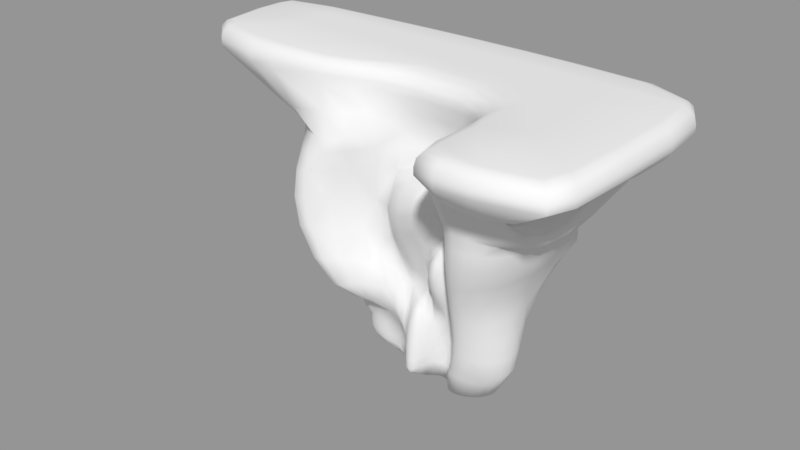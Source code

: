 # Source: FloatingLandmasses.blend  (saved by Blender 2.79.0; exported with 4.5.12 LTS)
import bpy
from mathutils import Matrix  # noqa: F401  (used for matrix-valued properties, if any)

bpy.ops.wm.read_factory_settings(use_empty=True)
scene = bpy.context.scene
scene.name = 'Round mountain corner land'

# ---- collections
col_collection_1_012 = bpy.data.collections.new('Collection 1.012'); scene.collection.children.link(col_collection_1_012)

# ---- meshes
me_cube_016 = bpy.data.meshes.new('Cube.016')
me_cube_016.from_pydata([(-1.039, 3.773, 7.288), (-2.069, 0.1808, 7.265), (-0.8515, 1.367, 0.6136), (1.554, 4.318, 7.729), (2.983, 4.233, 7.623), (5.579, 2.573, 7.325), (-4.857, 2.859, 6.814), (-4.38, 0.9282, 6.899), (1.979, 0.6403, 1.112), (4.634, -0.6618, 6.916), (0.3648, 0.5977, 0.6834), (0.8102, 0.9837, 0.9883), (1.087, 1.125, 0.9078), (1.243, 1.01, 0.9689), (2.366, 1.832, 1.134), (2.193, 2.051, 1.177), (1.917, 2.269, 1.203), (1.371, 0.7856, 0.9513), (-3.268, 0.3781, 7.073), (-0.9049, 1.158, 1.647), (1.637, 0.5847, 1.174), (-4.864, 1.78, 6.828), (5.069, 0.855, 7.097), (-1.014, 0.5863, 7.4), (-2.16, 3.828, 7.161), (0.2312, 4.152, 7.549), (0.5706, 2.659, 1.05), (0.5357, 2.992, 2.204), (0.3626, 3.418, 3.567), (0.1014, 4.088, 4.58), (0.109, 4.288, 5.796), (0.2746, 4.02, 6.907), (-0.3028, 2.382, 0.837), (-0.5532, 2.636, 1.623), (-0.8422, 2.732, 2.54), (-1.468, 3.039, 3.816), (-1.826, 3.435, 5.277), (-1.715, 3.618, 6.319), (-0.9169, 0.5218, 3.354), (0.06542, 0.7801, 0.9892), (0.03169, 0.7521, 1.565), (-0.8318, 0.7822, 3.775), (-0.8829, 0.7703, 5.106), (-0.8035, 0.594, 6.542), (2.677, 1.222, 1.04), (2.964, 1.173, 1.952), (3.021, 1.097, 3.185), (3.448, 0.9287, 4.444), (3.977, 1.093, 5.621), (4.033, 0.1733, 5.749), (-1.745, 1.4, 1.347), (-2.0, 1.364, 2.369), (-2.801, 1.333, 3.541), (-3.457, 1.585, 5.006), (-3.682, 1.719, 6.049), (2.789, -1.527, 7.045), (2.403, -0.7816, 6.251), (2.449, -0.5993, 5.411), (2.226, -0.2748, 4.23), (2.002, 0.1771, 2.978), (1.875, 0.4019, 1.937), (-3.203, 3.893, 7.024), (-2.563, 3.757, 6.187), (-2.584, 3.296, 5.141), (-2.086, 2.833, 3.684), (-1.381, 2.521, 2.404), (-1.831, 2.297, 1.241), (-1.976, 1.6, 1.979), (-1.41, 1.744, 0.6098), (-1.382, 0.4477, 2.341), (-2.037, -0.3126, 3.544), (-2.533, -0.4061, 5.109), (-2.57, -0.04823, 6.236), (2.189, -0.8313, 7.197), (1.928, -0.3164, 6.379), (2.002, -0.2863, 5.48), (1.886, -0.03612, 4.219), (1.767, 0.3564, 2.926), (1.656, 0.572, 1.879), (4.118, 4.155, 7.493), (3.535, 4.209, 6.511), (3.025, 3.624, 5.871), (2.546, 3.849, 4.372), (2.237, 3.528, 3.495), (2.134, 2.424, 2.211), (4.757, 3.964, 7.434), (2.223, 4.5, 7.155), (3.445, 3.441, 5.816), (2.966, 3.747, 4.357), (2.612, 3.39, 3.464), (2.464, 2.224, 2.147), (5.268, 3.555, 7.4), (3.739, 4.388, 7.331), (3.78, 2.967, 5.791), (3.263, 3.326, 4.33), (2.841, 2.724, 3.333), (2.701, 1.977, 2.079), (2.134, 0.1849, 7.334), (1.813, 0.3766, 6.519), (1.767, 0.1951, 5.591), (1.69, 0.3756, 4.249), (1.634, 0.6747, 2.893), (1.527, 0.8548, 1.826), (1.87, 0.6934, 7.406), (1.589, 0.7406, 6.613), (1.572, 0.4915, 5.683), (1.554, 0.5666, 4.291), (1.447, 0.7846, 2.888), (1.283, 1.053, 1.812), (1.346, 0.9812, 7.464), (1.254, 0.9648, 6.705), (0.9954, 0.4077, 4.849), (1.264, 0.6565, 3.0), (1.016, 0.946, 2.433), (0.9551, 1.005, 1.768), (0.2877, 1.041, 7.471), (0.393, 1.068, 6.68), (1.303, 0.2515, 5.685), (-0.1784, 0.8442, 3.807), (0.5981, 0.6246, 0.9298), (0.1926, 0.5804, 1.465), (2.363, 0.8878, 1.019), (2.74, 0.7385, 1.897), (2.83, 0.602, 3.116), (3.204, 0.2917, 4.386), (3.661, 0.06865, 5.434), (3.949, 3.949, 6.438), (3.983, -1.423, 6.949), (4.219, 4.244, 7.28), (3.105, -0.4569, 5.409), (2.742, -0.1397, 4.3), (2.429, 0.2712, 3.045), (2.3, 0.454, 1.924), (-0.651, 1.182, 1.35), (-2.022, 2.065, 1.227), (-1.76, 0.6886, 2.345), (-2.517, 0.2904, 3.493), (-3.119, 0.4339, 4.996), (-3.305, 0.796, 6.094), (-1.03, 2.405, 1.304), (-2.023, 2.039, 2.393), (-2.823, 2.161, 3.601), (-3.482, 2.424, 5.048), (-3.685, 2.59, 6.054), (2.61, 1.571, 1.103), (2.909, 1.619, 2.026), (2.994, 1.693, 3.219), (3.451, 1.762, 4.451), (4.014, 2.196, 5.789), (4.464, 1.451, 6.72), (1.463, 2.442, 1.179), (1.642, 2.62, 2.24), (1.682, 3.677, 3.511), (1.891, 3.971, 4.379), (2.299, 3.789, 5.977), (4.233, 3.526, 6.422), (1.001, 2.579, 1.124), (1.076, 2.837, 2.27), (1.017, 3.727, 3.607), (1.013, 4.02, 4.524), (1.249, 4.215, 6.045), (1.396, 4.465, 7.261), (-4.331, 3.647, 6.869), (-3.311, 3.34, 6.084), (-3.178, 2.972, 5.064), (-2.566, 2.586, 3.622), (-1.793, 2.35, 2.406), (-0.4984, 1.217, 0.905), (-0.7349, 2.218, 0.6248), (-0.9987, 0.4982, 2.377), (-1.434, -0.0052, 3.58), (-1.75, 0.008472, 5.161), (-1.748, -0.1725, 6.398), (0.1373, 2.573, 0.9666), (0.005243, 2.902, 1.93), (-0.2483, 3.155, 3.06), (-0.7318, 3.621, 4.175), (-0.9376, 3.761, 5.448), (-0.7854, 3.463, 6.452), (0.4043, 0.4544, 0.8753), (0.4233, 0.5549, 2.187), (0.4282, 0.4635, 1.46), (0.6493, 0.7828, 2.456), (0.3788, 0.8751, 2.79), (0.1766, 0.7426, 2.286), (0.1954, 0.5902, 0.8774), (0.6832, 0.687, 1.611), (1.138, 0.3226, 3.909), (1.067, 0.6232, 3.072), (1.177, 0.4781, 4.454), (0.837, 0.8425, 2.862), (1.397, 0.4099, 4.142), (0.8653, 0.6211, 3.741), (0.8683, 0.05828, 5.502), (0.2198, 0.2025, 5.232), (0.2027, 0.599, 4.25), (0.2889, 0.9266, 3.43), (0.3427, 0.4344, 6.043), (-0.3185, 0.5191, 5.093), (1.11, 0.2869, 6.155), (0.6087, 0.7186, 3.993), (-1.466, 2.099, 0.7277), (-1.114, 2.13, 0.6522), (-1.833, 1.695, 0.7179), (-1.844, 1.648, 1.073), (-1.385, 2.282, 1.081), (-1.234, 1.267, 0.7928), (-1.281, 1.236, 1.167), (-1.601, 1.417, 0.7783), (-1.614, 1.358, 1.146), (-1.878, 1.994, 0.6732), (-1.894, 1.995, 1.016), (-1.703, 2.204, 1.034), (-0.8406, 1.23, 0.8089), (-0.925, 1.224, 1.159), (-0.5614, 1.272, 0.6366), (-1.532, 2.382, 1.271), (-1.245, 1.161, 1.688), (-1.226, 1.511, 0.6409), (-0.03546, 0.8907, 1.132), (-0.1376, 0.8741, 1.66), (-0.3354, 0.7405, 2.397), (-0.5903, 0.6902, 3.128), (0.02441, 1.004, 0.5659), (-0.3695, 0.9084, 3.289), (-0.6631, 0.6458, 2.407), (-0.05475, 0.8433, 2.408), (-0.3871, 1.042, 1.623), (-0.209, 1.079, 1.086), (-2.188, 2.151, 1.569), (-1.622, 2.512, 1.562), (-2.145, 1.704, 1.598), (-1.975, 2.396, 1.575), (-1.915, 1.354, 1.632), (-1.771, 2.382, 1.972), (-1.365, 2.528, 1.915), (-2.006, 2.123, 1.974), (-1.609, 1.215, 1.666), (-1.967, 1.694, 1.28), (-1.738, 1.195, 1.98), (-1.254, 2.505, 1.575), (4.68, 1.569, 6.334), (3.867, 4.362, 6.856), (4.243, 4.117, 6.799), (4.563, 3.758, 6.769), (4.418, 0.1152, 5.991), (3.815, -0.4574, 6.045), (4.822, 3.071, 6.71), (3.073, 4.525, 6.992), (2.785, 4.412, 6.664), (4.244, -0.1521, 6.37), (2.838, 4.471, 7.455), (4.433, 2.832, 6.414), (3.612, -0.7523, 6.463), (5.101, 3.264, 7.133), (3.465, -0.376, 5.763), (4.742, 4.015, 7.24), (3.114, -0.6727, 6.147), (4.373, 1.475, 6.077), (-0.2628, 2.339, 0.5288), (-2.67, 3.891, 7.097), (-1.469, 4.275, 7.914), (0.3538, 2.649, 1.014), (0.1289, 0.7258, 0.9171), (0.01509, 1.041, 0.5288), (-2.305, 0.3771, 7.914), (1.226, 2.515, 1.156), (-0.6593, 4.295, 7.914), (0.5628, 2.525, 0.5288), (2.707, 1.401, 1.079), (-4.722, 3.329, 6.821), (-1.431, 1.173, 1.688), (-1.28, 1.738, 0.5288), (-6.757, 3.288, 7.914), (-4.539, 4.14, 7.914), (-1.087, 1.536, 0.5288), (-4.593, 0.3283, 7.914), (1.487, 0.6597, 1.127), (2.161, 0.7495, 1.055), (4.288, -2.535, 7.914), (1.842, 0.768, 0.5288), (2.17, 0.9707, 0.5288), (5.992, -1.577, 7.914), (1.553, 0.86, 7.914), (0.6871, 0.7898, 0.9652), (0.737, 1.027, 0.5288), (1.642, 0.867, 7.438), (2.195, 0.4929, 7.914), (0.9961, 1.132, 0.5288), (2.037, 0.4685, 7.372), (2.549, -0.1368, 7.914), (1.186, 1.024, 0.5288), (2.17, -0.238, 7.279), (6.006, 3.093, 7.914), (2.479, 1.715, 1.119), (2.203, 1.803, 0.5288), (5.028, 3.789, 7.415), (5.675, 3.703, 7.914), (2.004, 2.002, 0.5288), (4.453, 4.084, 7.459), (4.597, 4.167, 7.914), (1.727, 2.187, 0.5288), (3.657, 4.202, 7.545), (2.596, -1.566, 7.914), (1.332, 0.8434, 0.5288), (0.2432, 0.9602, 7.914), (0.3854, 0.8538, 0.5288), (1.356, 2.347, 0.5288), (2.694, 4.268, 7.914), (2.352, 1.561, 0.5288), (6.101, 1.885, 7.914), (-0.7828, 1.39, 0.5288), (-6.067, 0.6986, 7.914), (-1.066, 1.424, 0.64), (-5.29, 4.101, 7.914), (-3.772, 3.819, 6.945), (3.428, -2.585, 7.914), (1.534, 0.7301, 0.5288), (3.391, -1.506, 6.988), (-6.602, 1.153, 7.914), (-0.6581, 1.326, 0.6475), (2.366, 1.267, 0.5288), (6.074, 0.1461, 7.914), (2.56, 1.046, 1.012), (-0.4154, 1.282, 0.5288), (-1.505, 0.6259, 7.914), (-0.3417, 1.176, 0.9907), (0.1605, 2.473, 0.5288), (-3.025, 4.216, 7.914), (-0.07692, 2.473, 0.8907), (0.9901, 4.304, 7.914), (0.956, 2.468, 0.5288), (0.7843, 2.629, 1.087), (-0.5316, 2.298, 0.7968), (-0.8181, 2.509, 1.482), (-1.125, 2.612, 2.436), (-1.794, 2.934, 3.744), (-2.221, 3.382, 5.208), (-2.145, 3.754, 6.253), (-0.4211, 3.915, 7.39), (-0.2739, 3.624, 6.6), (-0.4366, 4.038, 5.585), (-0.3261, 3.975, 4.417), (0.0528, 3.365, 3.376), (0.2713, 2.988, 2.091), (-0.4022, 0.8961, 7.444), (-0.2445, 0.9595, 6.61), (-0.534, 0.7234, 5.09), (-0.2816, 0.9719, 3.508), (0.06586, 0.8595, 2.389), (0.1063, 0.6848, 1.512), (-2.646, 0.2177, 7.174), (-2.166, -0.2777, 6.319), (-2.172, -0.4038, 5.164), (-1.751, -0.2909, 3.579), (-1.176, 0.4492, 2.353), (-1.065, 1.162, 1.673), (2.244, 4.289, 7.691), (1.876, 4.438, 7.216), (1.797, 3.954, 6.029), (1.47, 4.165, 4.4), (1.353, 3.811, 3.545), (1.356, 2.723, 2.25), (5.455, 1.752, 7.228), (3.766, 4.097, 6.465), (4.041, 1.706, 5.749), (3.481, 1.297, 4.456), (3.035, 1.379, 3.209), (2.97, 1.402, 1.996), (-1.955, 2.212, 1.229), (-2.029, 1.884, 1.242), (-1.935, 2.226, 2.403), (-2.732, 2.406, 3.614), (-3.378, 2.724, 5.054), (-3.573, 2.975, 6.058), (-4.729, 1.301, 6.848), (-3.568, 1.25, 6.055), (-3.331, 1.04, 4.984), (-2.692, 0.7975, 3.506), (-1.898, 0.9668, 2.357), (-1.338, 1.62, 0.6329), (2.351, -1.34, 7.112), (2.068, -0.6674, 6.301), (2.183, -0.5049, 5.434), (2.026, -0.2047, 4.216), (1.855, 0.2313, 2.948), (1.736, 0.4604, 1.913), (4.416, -1.171, 6.914), (3.974, 4.331, 7.304), (3.418, -0.2383, 5.42), (3.0, 0.04623, 4.345), (2.654, 0.4102, 3.079), (2.538, 0.5671, 1.902), (0.9105, 1.042, 7.477), (0.9466, 1.033, 6.721), (-0.3271, 0.7271, 4.362), (0.7408, 0.7616, 3.75), (0.7389, 0.9138, 2.67), (0.807, 0.8753, 1.707), (0.9583, 1.1, 0.9513), (1.117, 1.068, 1.801), (1.345, 0.7286, 2.922), (1.489, 0.5259, 4.265), (1.456, 0.4764, 5.702), (1.429, 0.8669, 6.659), (1.184, 1.086, 0.9688), (1.428, 0.9766, 1.815), (1.55, 0.7811, 2.884), (1.613, 0.5204, 4.269), (1.67, 0.3622, 5.64), (1.721, 0.5794, 6.567), (1.294, 0.9096, 0.9145), (1.598, 0.7118, 1.846), (1.705, 0.5162, 2.909), (1.783, 0.1757, 4.232), (1.874, -0.02043, 5.536), (1.878, 0.09157, 6.46), (5.469, 3.179, 7.376), (4.519, 4.164, 7.255), (3.919, 2.603, 5.787), (3.373, 2.603, 4.388), (2.921, 2.129, 3.23), (2.809, 1.815, 2.052), (2.265, 1.939, 1.151), (2.586, 2.112, 2.11), (2.742, 3.193, 3.426), (3.125, 3.6, 4.344), (3.615, 3.256, 5.801), (4.995, 2.473, 6.97), (2.094, 2.165, 1.2), (2.319, 2.325, 2.184), (2.445, 3.464, 3.482), (2.776, 3.815, 4.367), (3.254, 3.554, 5.839), (4.369, 0.5218, 6.437), (1.699, 2.361, 1.194), (1.909, 2.522, 2.229), (1.984, 3.596, 3.504), (2.257, 3.889, 4.375), (2.719, 3.69, 5.917), (4.346, 3.223, 6.42), (-3.867, 0.6285, 6.978), (-2.953, 0.3613, 6.157), (-2.845, -0.09484, 5.039), (-2.293, -0.1067, 3.505), (-1.587, 0.5192, 2.339), (-0.7668, 1.161, 1.557), (-1.389, 2.428, 1.353), (-1.681, 2.345, 1.257), (-1.606, 2.44, 2.406), (-2.345, 2.722, 3.641), (-2.906, 3.165, 5.089), (-2.956, 3.622, 6.129), (1.811, 0.5721, 1.164), (2.066, 0.399, 1.943), (2.197, 0.1913, 3.012), (2.471, -0.2515, 4.258), (2.767, -0.5798, 5.405), (2.797, -0.7522, 6.207), (-4.878, 2.319, 6.822), (-3.702, 2.174, 6.056), (-3.505, 2.052, 5.036), (-2.845, 1.815, 3.579), (-2.048, 1.761, 2.381), (4.787, 0.03534, 6.976), (4.099, 3.761, 6.425), (3.844, 0.5003, 5.489), (3.354, 0.5885, 4.42), (2.952, 0.8347, 3.152), (2.888, 0.9474, 1.914), (-1.544, 0.297, 7.34), (-1.3, 0.1554, 6.472), (-1.308, 0.5148, 5.131), (-1.139, 0.3354, 3.514), (-0.8333, 0.5716, 2.399), (-0.5275, 1.124, 1.518), (-1.625, 3.762, 7.222), (-1.264, 3.479, 6.386), (-1.399, 3.534, 5.355), (-1.113, 3.238, 3.944), (-0.5452, 2.905, 2.74), (-0.2679, 2.772, 1.761), (0.8985, 4.295, 7.696), (0.8401, 4.391, 7.19), (0.678, 4.388, 5.982), (0.5486, 3.967, 4.65), (0.6831, 3.478, 3.64), (0.8026, 2.935, 2.265), (0.5651, 2.882, 1.496), (0.4731, 3.149, 2.968), (0.2301, 3.748, 4.079), (0.03998, 4.31, 5.132), (0.2177, 4.147, 6.434), (0.2717, 4.087, 7.221), (-0.4755, 2.573, 1.216), (-0.6706, 2.688, 2.09), (-1.098, 2.829, 3.08), (-1.771, 3.272, 4.598), (-1.764, 3.544, 5.852), (-1.672, 3.6, 6.737), (-0.00298, 0.7507, 1.965), (-0.6123, 0.8396, 3.618), (-0.9571, 0.6913, 3.705), (-0.8939, 0.8272, 4.267), (-0.8394, 0.7143, 5.97), (-0.7759, 0.5543, 6.956), (2.903, 1.189, 1.413), (3.0, 1.144, 2.574), (3.135, 1.027, 3.804), (3.786, 0.9136, 5.065), (4.135, 1.327, 5.998), (4.481, 1.272, 6.804), (-1.111, 2.452, 1.523), (-1.895, 1.512, 2.092), (-2.299, 1.267, 2.841), (-3.267, 1.47, 4.314), (-3.54, 1.67, 5.592), (-3.839, 1.741, 6.447), (2.351, -0.9206, 6.638), (2.455, -0.652, 5.851), (2.376, -0.511, 4.885), (2.077, -0.00676, 3.556), (1.952, 0.3042, 2.452), (1.792, 0.47, 1.496), (-2.544, 3.839, 6.607), (-2.569, 3.512, 5.721), (-2.468, 3.08, 4.459), (-1.653, 2.624, 2.953), (-1.282, 2.497, 2.053), (-0.4761, 1.24, 0.6584), (-0.5605, 1.206, 1.107), (-1.27, 0.9462, 1.999), (-1.624, -0.06247, 2.821), (-2.41, -0.396, 4.358), (-2.54, -0.3034, 5.75), (-2.583, 0.2754, 6.653), (1.871, -0.3609, 6.774), (1.99, -0.2887, 5.955), (1.967, -0.2289, 4.915), (1.804, 0.1923, 3.515), (1.731, 0.4763, 2.398), (1.567, 0.6377, 1.437), (3.644, 4.28, 7.393), (3.268, 4.011, 6.386), (2.789, 3.36, 5.104), (2.345, 3.663, 3.91), (2.18, 2.789, 2.864), (2.082, 2.356, 1.663), (4.233, 4.188, 7.336), (3.683, 3.77, 6.316), (3.213, 3.247, 5.065), (2.75, 3.553, 3.897), (2.525, 2.557, 2.779), (2.407, 2.14, 1.617), (4.78, 3.928, 7.3), (3.98, 3.334, 6.298), (3.563, 2.715, 5.066), (2.986, 3.217, 3.866), (2.766, 2.145, 2.667), (2.636, 1.905, 1.551), (1.859, 0.4483, 6.895), (1.789, 0.2485, 6.091), (1.737, 0.2403, 4.988), (1.649, 0.5457, 3.507), (1.607, 0.7739, 2.351), (1.429, 0.9076, 1.38), (1.652, 0.8321, 6.961), (1.568, 0.5692, 6.196), (1.576, 0.5467, 5.054), (1.509, 0.6309, 3.525), (1.371, 0.9508, 2.333), (1.195, 1.098, 1.37), (1.253, 1.065, 7.024), (1.238, 0.7043, 6.398), (1.139, 0.5668, 4.641), (1.145, 0.8773, 2.591), (0.9989, 0.9825, 2.182), (0.8931, 1.002, 1.33), (0.3561, 1.145, 7.028), (0.3996, 0.8495, 6.334), (0.05218, 0.9177, 3.48), (0.3386, 1.013, 3.08), (0.1872, 0.6244, 1.865), (0.1947, 0.5793, 1.123), (2.654, 0.7816, 1.374), (2.801, 0.6798, 2.509), (2.929, 0.4807, 3.736), (3.5, 0.1244, 4.98), (3.8, 0.0948, 5.705), (4.028, -0.2388, 6.538), (3.456, -0.8774, 6.606), (3.236, -0.4485, 5.709), (2.974, -0.3658, 4.92), (2.523, 0.1099, 3.643), (2.381, 0.3754, 2.481), (2.205, 0.5106, 1.449), (-0.982, 2.361, 1.041), (-1.657, 1.04, 2.087), (-2.047, 0.3646, 2.799), (-2.948, 0.3516, 4.276), (-3.186, 0.5708, 5.615), (-3.431, 0.997, 6.506), (-0.68, 2.204, 0.5288), (-1.923, 2.073, 2.094), (-2.319, 2.056, 2.89), (-3.292, 2.301, 4.373), (-3.558, 2.523, 5.613), (-3.83, 2.635, 6.439), (2.849, 1.592, 1.497), (2.954, 1.647, 2.627), (3.126, 1.85, 3.821), (3.803, 1.801, 5.107), (4.189, 2.621, 6.292), (5.416, 3.195, 7.178), (1.601, 2.561, 1.652), (1.667, 3.035, 2.938), (1.739, 3.789, 3.901), (2.093, 3.432, 5.184), (2.524, 4.204, 6.527), (2.675, 4.326, 7.519), (1.069, 2.756, 1.598), (1.061, 3.331, 3.075), (0.9862, 3.853, 4.028), (1.1, 3.919, 5.251), (1.375, 4.427, 6.76), (1.41, 4.428, 7.566), (-3.376, 3.429, 6.49), (-3.229, 3.152, 5.633), (-3.008, 2.788, 4.389), (-2.084, 2.422, 2.912), (-1.69, 2.345, 2.096), (-1.461, 1.866, 0.5859), (-0.9075, 0.9589, 1.971), (-1.175, 0.07674, 2.901), (-1.663, 0.04214, 4.353), (-1.758, -0.07386, 5.883), (-1.715, -0.1091, 6.813), (0.06148, 2.804, 1.352), (-0.09224, 3.008, 2.555), (-0.4619, 3.355, 3.561), (-0.9323, 3.805, 4.828), (-0.8534, 3.607, 6.0), (-0.752, 3.373, 6.846), (0.2885, 0.4844, 0.8649), (0.5163, 0.5009, 0.8998), (0.3845, 0.4967, 0.7268), (0.2912, 0.604, 2.189), (0.2976, 0.4897, 1.442), (0.5502, 0.6097, 2.277), (0.5636, 0.5224, 1.517), (0.4076, 0.6696, 2.51), (0.429, 0.4974, 1.834), (0.4202, 0.4502, 1.122), (0.6513, 0.6582, 1.222), (0.5078, 0.5999, 0.7467), (0.2378, 0.6004, 0.7302), (0.5541, 0.8406, 2.743), (0.6854, 0.7241, 2.042), (0.2205, 0.8534, 2.628), (0.9938, 0.4304, 3.837), (0.9457, 0.7014, 3.005), (1.18, 0.6081, 3.069), (1.279, 0.3113, 3.997), (1.16, 0.351, 4.229), (1.108, 0.4083, 3.516), (1.031, 0.8436, 2.678), (0.9044, 0.9164, 2.525), (1.355, 0.4464, 3.554), (0.9799, 0.5228, 4.129), (1.351, 0.4521, 4.523), (0.8215, 0.7391, 3.312), (-0.08363, 0.3175, 5.122), (-0.02762, 0.6721, 4.088), (0.5679, 0.1363, 5.352), (0.4392, 0.6221, 4.237), (1.107, 0.04728, 5.622), (0.9462, 0.07273, 5.862), (0.8645, 0.196, 5.122), (0.2839, 0.2098, 5.685), (0.1891, 0.3711, 4.714), (0.2402, 0.7458, 3.826), (1.255, 0.2318, 6.029), (1.226, 0.3021, 5.25), (0.7453, 0.5677, 4.443), (0.4888, 0.8629, 3.616), (-0.1096, 0.4703, 5.74), (0.8215, 0.3748, 6.136), (-1.026, 1.239, 0.7971), (-1.733, 1.543, 0.7562), (-1.765, 1.73, 0.623), (-1.302, 2.052, 0.5288), (-1.535, 1.459, 0.6679), (-1.16, 1.297, 0.6761), (-1.435, 1.323, 0.789), (-1.04, 2.118, 0.5288), (-1.662, 1.981, 0.6111), (-1.886, 1.853, 0.6835), (-0.7003, 1.257, 0.7104), (-0.6683, 1.227, 0.8407), (-0.9298, 2.161, 0.6162), (-1.211, 2.329, 1.149), (-1.094, 1.224, 1.165), (-1.682, 2.074, 0.6951), (-1.824, 2.128, 1.019), (-1.74, 1.483, 1.118), (-1.463, 1.275, 1.162), (-1.287, 2.112, 0.6445), (-1.549, 2.247, 1.056), (-1.903, 1.827, 1.032), (-0.777, 1.216, 1.203), (-1.866, 1.666, 0.8648), (-1.849, 1.654, 1.244), (-1.409, 2.329, 1.239), (-1.397, 2.244, 0.8908), (-1.278, 1.244, 0.9602), (-1.263, 1.216, 1.41), (-1.632, 1.38, 0.9384), (-1.625, 1.361, 1.312), (-1.912, 1.988, 0.8092), (-1.903, 2.019, 1.19), (-1.712, 2.245, 1.205), (-1.726, 2.174, 0.8329), (-0.8931, 1.223, 0.9692), (-0.9308, 1.209, 1.384), (0.01611, 0.8309, 1.069), (-0.03132, 0.8667, 0.9613), (-0.1052, 0.97, 1.148), (-0.4648, 0.7743, 3.159), (-0.1877, 0.7762, 2.395), (-0.04499, 0.807, 1.617), (-0.7423, 0.6186, 3.194), (-0.4949, 0.7068, 2.405), (-0.2503, 0.9525, 1.67), (-0.06913, 0.9145, 1.361), (-0.23, 0.8044, 2.012), (-0.4551, 0.6974, 2.781), (-0.7222, 0.7186, 3.454), (0.05319, 0.7833, 1.232), (0.045, 0.8102, 0.8523), (-0.792, 0.4485, 2.871), (-0.153, 1.023, 0.9191), (-0.1636, 0.9294, 2.861), (-0.5286, 0.9111, 1.983), (-0.27, 1.082, 1.325), (-1.772, 1.278, 1.642), (-2.039, 1.483, 1.622), (-2.205, 1.949, 1.576), (-2.107, 2.303, 1.572), (-1.808, 2.458, 1.574), (-1.433, 2.536, 1.556), (-2.105, 1.655, 1.868), (-1.516, 2.552, 1.811), (-1.869, 1.263, 1.878), (-2.138, 2.158, 1.857), (-1.909, 2.414, 1.857), (-2.098, 1.725, 1.344), (-1.642, 2.443, 1.328), (-1.874, 1.417, 1.403), (-2.151, 2.115, 1.297), (-1.954, 2.35, 1.309), (-2.034, 1.9, 1.971), (-1.866, 1.329, 1.986), (-1.647, 1.304, 1.436), (-1.864, 1.523, 1.321), (-1.588, 2.456, 1.953), (-1.912, 2.279, 1.977), (-1.216, 2.557, 1.806), (-1.637, 1.167, 1.896), (2.575, 4.558, 7.08), (4.769, 2.436, 6.606), (4.176, -0.2589, 6.015), (4.715, 3.486, 6.746), (4.401, 3.949, 6.783), (4.072, 4.258, 6.822), (3.557, 4.445, 6.911), (3.429, -0.5665, 6.087), (4.574, 0.7095, 6.066), (4.589, 1.55, 6.107), (4.64, 1.534, 6.593), (3.859, 4.39, 7.181), (3.758, 4.3, 6.563), (4.306, 4.221, 7.125), (4.161, 4.043, 6.494), (4.761, 3.956, 7.082), (4.434, 3.626, 6.478), (4.269, 0.2111, 5.775), (4.427, -0.03294, 6.241), (3.798, -0.6231, 6.326), (3.692, -0.344, 5.799), (4.631, 2.931, 6.461), (5.077, 3.234, 6.99), (2.997, 4.493, 6.712), (3.016, 4.512, 7.306), (3.367, 4.401, 7.379), (2.351, 4.499, 7.426), (2.397, 4.488, 6.835), (3.22, 4.308, 6.578), (4.221, 0.688, 5.832), (3.788, -0.1535, 5.752), (4.007, -0.5736, 6.416), (4.456, 2.275, 6.325), (3.243, -0.7546, 6.411), (4.932, 3.741, 7.208), (3.196, -0.5354, 5.867), (-0.4753, 2.267, 0.5288), (-3.78, 4.179, 7.914), (0.3643, 2.514, 0.5288), (-0.604, 1.337, 0.5288), (-3.834, 0.315, 7.914), (0.1976, 0.8941, 0.5288), (-0.6606, 0.8774, 7.914), (1.156, 2.413, 0.5288), (2.384, 1.419, 0.5288), (-6.561, 3.852, 7.914), (-2.482, 2.326, 8.465), (-1.198, 1.633, 0.5288), (2.783, -2.354, 7.914), (1.419, 0.7714, 0.5288), (5.748, -2.224, 7.914), (2.013, 0.8508, 0.5288), (1.26, 0.9329, 0.5288), (0.5712, 0.8956, 0.5288), (1.1, 1.097, 0.5288), (0.8749, 1.111, 0.5288), (2.605, -0.6746, 7.914), (1.55, 2.271, 0.5288), (2.286, 1.69, 0.5288), (1.879, 2.096, 0.5288), (2.109, 1.905, 0.5288), (-0.9474, 1.454, 0.5288), (1.678, 0.7275, 0.5288), (-1.331, 1.839, 0.5288), (-6.773, 2.547, 7.914), (2.293, 1.114, 0.5288), (-0.1959, 1.199, 0.5288), (-0.04911, 2.411, 0.5288), (0.759, 2.507, 0.5288), (-0.7415, 2.457, 1.144), (-0.9872, 2.546, 1.899), (-1.389, 2.718, 3.001), (-2.138, 3.181, 4.526), (-2.177, 3.563, 5.786), (-2.11, 3.801, 6.672), (-0.2647, 3.577, 6.955), (-0.3428, 3.8, 6.149), (-0.4621, 4.156, 4.982), (-0.1229, 3.657, 3.883), (0.1884, 3.132, 2.809), (0.3166, 2.877, 1.428), (-0.2576, 0.998, 6.997), (-0.2847, 0.8051, 6.052), (-0.5712, 0.9069, 4.086), (0.04304, 1.056, 2.969), (0.09087, 0.719, 1.927), (0.1155, 0.7003, 1.167), (-2.152, -0.04217, 6.733), (-2.164, -0.3824, 5.827), (-2.073, -0.3655, 4.393), (-1.39, -0.05953, 2.856), (-1.078, 0.9511, 1.988), (2.004, 4.413, 7.541), (2.002, 4.352, 6.746), (1.619, 3.632, 5.215), (1.373, 3.953, 3.927), (1.363, 3.145, 2.98), (1.331, 2.658, 1.63), (5.238, 2.317, 7.019), (4.213, 2.08, 6.215), (3.833, 1.371, 5.103), (3.158, 1.348, 3.82), (3.007, 1.397, 2.606), (2.912, 1.398, 1.462), (-1.831, 2.237, 2.099), (-2.233, 2.272, 2.903), (-3.193, 2.574, 4.382), (-3.45, 2.857, 5.617), (-3.711, 3.054, 6.446), (-3.732, 1.326, 6.46), (-3.416, 1.146, 5.586), (-3.145, 0.926, 4.28), (-2.2, 0.7719, 2.814), (-1.787, 1.21, 2.094), (1.981, -0.8035, 6.691), (2.162, -0.5483, 5.889), (2.137, -0.4271, 4.891), (1.911, 0.05168, 3.528), (1.812, 0.3592, 2.426), (1.652, 0.5309, 1.475), (3.844, -0.6884, 6.564), (3.556, -0.227, 5.703), (3.267, -0.1573, 4.951), (2.751, 0.2696, 3.692), (2.616, 0.4991, 2.489), (2.441, 0.6176, 1.401), (0.9089, 1.12, 7.039), (0.9503, 0.7922, 6.406), (0.8859, 0.6164, 4.206), (0.6277, 0.981, 3.168), (0.8281, 0.9128, 2.22), (0.7583, 0.8429, 1.283), (1.043, 1.1, 1.36), (1.195, 0.9732, 2.342), (1.44, 0.5414, 3.542), (1.459, 0.5883, 5.034), (1.405, 0.5885, 6.243), (1.471, 0.9719, 6.994), (1.331, 1.025, 1.373), (1.511, 0.8929, 2.337), (1.575, 0.6529, 3.51), (1.649, 0.4228, 5.024), (1.688, 0.4308, 6.145), (1.785, 0.6544, 6.927), (1.504, 0.77, 1.399), (1.675, 0.6248, 2.372), (1.727, 0.3715, 3.51), (1.842, 0.01603, 4.949), (1.884, 0.0187, 6.028), (1.88, 0.1412, 6.852), (5.103, 3.684, 7.261), (4.1, 3.016, 6.297), (3.709, 2.259, 5.101), (3.061, 2.683, 3.843), (2.866, 1.887, 2.645), (2.746, 1.764, 1.524), (2.523, 2.027, 1.581), (2.654, 2.372, 2.71), (2.887, 3.433, 3.882), (3.39, 3.069, 5.053), (3.838, 3.583, 6.303), (4.494, 4.062, 7.317), (2.268, 2.249, 1.648), (2.37, 2.68, 2.829), (2.571, 3.617, 3.908), (3.018, 3.322, 5.083), (3.499, 3.909, 6.343), (3.957, 4.272, 7.361), (1.858, 2.461, 1.663), (1.948, 2.912, 2.904), (2.069, 3.713, 3.906), (2.493, 3.378, 5.135), (2.955, 4.101, 6.447), (3.322, 4.357, 7.437), (-3.013, 0.6749, 6.575), (-2.883, 0.05146, 5.672), (-2.696, -0.1301, 4.302), (-1.851, 0.07616, 2.8), (-1.475, 1.016, 2.0), (-1.505, 2.423, 2.082), (-1.886, 2.531, 2.926), (-2.759, 2.953, 4.409), (-2.925, 3.38, 5.667), (-2.968, 3.715, 6.546), (1.979, 0.4612, 1.491), (2.144, 0.3101, 2.473), (2.286, 0.01371, 3.596), (2.662, -0.4881, 4.896), (2.86, -0.6198, 5.826), (2.895, -0.873, 6.579), (-3.843, 2.194, 6.446), (-3.579, 2.132, 5.609), (-3.315, 1.942, 4.353), (-2.341, 1.734, 2.87), (-1.95, 1.837, 2.089), (4.136, 0.4189, 6.603), (3.987, 0.5888, 5.78), (3.672, 0.4808, 5.016), (3.058, 0.7357, 3.774), (2.931, 0.9004, 2.538), (2.818, 0.9798, 1.376), (-1.257, 0.08829, 6.89), (-1.318, 0.3747, 5.928), (-1.215, 0.6045, 4.198), (-0.977, 0.2711, 2.919), (-0.706, 1.005, 1.888), (-0.4089, 1.164, 1.227), (-1.23, 3.409, 6.793), (-1.324, 3.534, 5.922), (-1.369, 3.447, 4.693), (-0.7869, 3.02, 3.248), (-0.3762, 2.84, 2.289), (-0.202, 2.693, 1.278), (0.8577, 4.387, 7.502), (0.7997, 4.429, 6.692), (0.5641, 4.239, 5.242), (0.5991, 3.68, 4.131), (0.7634, 3.22, 3.066), (0.8137, 2.836, 1.553), (0.2949, 0.477, 1.106), (0.2976, 0.5205, 0.7613), (0.5469, 0.5076, 1.163), (0.4742, 0.5237, 0.7783), (0.2998, 0.7039, 2.45), (0.2965, 0.5295, 1.82), (0.5107, 0.6964, 2.521), (0.5651, 0.5537, 1.907), (1.039, 0.4216, 4.075), (0.9593, 0.5208, 3.442), (0.9559, 0.826, 2.718), (1.12, 0.7878, 2.76), (1.247, 0.388, 3.548), (1.272, 0.3608, 4.277), (0.004209, 0.2935, 5.539), (-0.1104, 0.4577, 4.566), (0.08287, 0.7743, 3.787), (0.6562, 0.1389, 5.797), (0.544, 0.3436, 4.793), (0.397, 0.7417, 3.894), (1.07, 0.1519, 5.326), (1.111, 0.06429, 5.867), (-1.077, 1.226, 0.9634), (-0.9441, 1.259, 0.6835), (-1.763, 1.507, 0.91), (-1.668, 1.583, 0.6528), (-1.813, 1.877, 0.5969), (-1.185, 2.087, 0.5288), (-1.383, 1.999, 0.5288), (-1.366, 1.361, 0.674), (-1.472, 1.291, 0.9539), (-0.8701, 2.154, 0.5288), (-1.923, 1.834, 0.8241), (-0.5227, 1.271, 0.7269), (-0.7226, 1.222, 1.007), (-1.2, 2.288, 0.9443), (-1.258, 2.375, 1.318), (-1.086, 1.211, 1.402), (-1.844, 2.109, 0.8141), (-1.835, 2.162, 1.192), (-1.746, 1.485, 1.286), (-1.466, 1.255, 1.399), (-1.573, 2.211, 0.8603), (-1.561, 2.292, 1.223), (-1.91, 1.841, 1.205), (-0.8242, 1.198, 1.38), (-0.004351, 0.8481, 1.302), (0.0134, 0.8243, 0.9524), (-0.09582, 0.9516, 1.007), (-0.1536, 0.9901, 1.378), (-0.6006, 0.7721, 3.415), (-0.3029, 0.7955, 2.796), (-0.106, 0.7642, 1.99), (-0.8164, 0.6799, 3.461), (-0.6186, 0.5951, 2.809), (-0.3718, 0.8579, 2.015), (-1.767, 1.336, 1.475), (-1.761, 1.23, 1.82), (-1.994, 1.542, 1.381), (-1.996, 1.396, 1.88), (-2.163, 1.941, 1.857), (-2.159, 1.929, 1.31), (-2.08, 2.263, 1.299), (-2.047, 2.314, 1.86), (-1.73, 2.485, 1.842), (-1.799, 2.402, 1.321), (-1.494, 2.47, 1.394), (-1.38, 2.56, 1.738), (2.62, 4.521, 7.295), (2.644, 4.524, 6.855), (4.956, 2.497, 6.853), (4.66, 2.365, 6.364), (4.189, -0.4426, 6.281), (4.025, -0.1275, 5.783), (4.951, 3.693, 7.05), (4.542, 3.325, 6.475), (4.307, 3.857, 6.481), (4.531, 4.096, 7.103), (3.982, 4.189, 6.52), (4.069, 4.311, 7.152), (3.444, 4.394, 6.627), (3.54, 4.451, 7.228), (3.43, -0.4753, 5.895), (3.483, -0.6554, 6.293), (4.56, 0.6211, 6.31), (4.448, 0.7457, 5.856), (-0.3754, 3.19, 8.465), (3.075, 1.244, 8.465), (4.121, -0.2697, 8.465), (3.955, 1.995, 8.465), (-4.63, 3.255, 8.465), (3.879, 3.125, 8.465), (-2.502, 3.223, 8.465), (1.752, 3.158, 8.465), (-4.628, 2.436, 8.465), (-0.3362, 2.216, 8.465), (1.81, 2.106, 8.465), (-3.025, 4.216, 8.1), (-2.837, 3.859, 8.465), (-3.0, 4.168, 8.282), (-2.931, 4.037, 8.416), (-1.84, 3.897, 8.465), (-1.469, 4.275, 8.1), (-1.655, 4.086, 8.416), (-1.519, 4.225, 8.282), (-1.505, 0.6259, 8.1), (-1.609, 0.9749, 8.465), (-1.519, 0.6726, 8.282), (-1.557, 0.8004, 8.416), (-2.305, 0.3771, 8.1), (-2.339, 0.744, 8.465), (-2.31, 0.4263, 8.282), (-2.322, 0.5606, 8.416), (-3.579, 0.6936, 8.465), (-3.834, 0.315, 8.1), (-3.707, 0.5043, 8.416), (-3.8, 0.3657, 8.282), (-0.5651, 3.928, 8.465), (-0.6593, 4.295, 8.1), (-0.6122, 4.112, 8.416), (-0.6467, 4.246, 8.282), (-6.773, 2.547, 8.1), (-6.407, 2.528, 8.465), (-6.724, 2.544, 8.282), (-6.59, 2.537, 8.416), (-6.382, 3.282, 8.465), (-6.757, 3.288, 8.1), (-6.569, 3.285, 8.416), (-6.707, 3.287, 8.282), (-6.298, 3.5, 8.465), (-6.561, 3.852, 8.1), (-6.43, 3.676, 8.416), (-6.526, 3.805, 8.282), (2.987, -1.79, 8.465), (2.596, -1.566, 8.1), (2.792, -1.678, 8.416), (2.648, -1.596, 8.282), (4.239, -2.173, 8.465), (4.288, -2.535, 8.1), (4.263, -2.354, 8.416), (4.281, -2.486, 8.282), (-4.539, 4.14, 8.1), (-4.577, 3.774, 8.465), (-4.544, 4.091, 8.282), (-4.558, 3.957, 8.416), (-4.131, 3.797, 8.465), (-3.78, 4.179, 8.1), (-3.956, 3.988, 8.416), (-3.827, 4.128, 8.282), (-4.6, 0.7115, 8.465), (-4.593, 0.3283, 8.1), (-4.596, 0.5199, 8.416), (-4.594, 0.3796, 8.282), (6.101, 1.885, 8.1), (5.736, 1.904, 8.465), (6.052, 1.888, 8.282), (5.918, 1.895, 8.416), (5.707, 0.06797, 8.465), (6.074, 0.1461, 8.1), (5.891, 0.107, 8.416), (6.025, 0.1356, 8.282), (5.418, -1.922, 8.465), (5.748, -2.224, 8.1), (5.583, -2.073, 8.416), (5.704, -2.184, 8.282), (5.992, -1.577, 8.1), (5.641, -1.332, 8.465), (5.945, -1.544, 8.282), (5.817, -1.454, 8.416), (2.728, 0.9483, 8.465), (2.195, 0.4929, 8.1), (2.462, 0.7206, 8.416), (2.266, 0.5539, 8.282), (2.605, -0.6746, 8.1), (3.0, -0.5692, 8.465), (2.658, -0.6605, 8.282), (2.802, -0.6219, 8.416), (2.868, 0.7003, 8.465), (2.549, -0.1368, 8.1), (2.709, 0.2818, 8.416), (2.592, -0.02464, 8.282), (6.006, 3.093, 8.1), (5.619, 3.099, 8.465), (5.954, 3.094, 8.282), (5.812, 3.096, 8.416), (5.462, 3.332, 8.465), (5.675, 3.703, 8.1), (5.568, 3.517, 8.416), (5.646, 3.654, 8.282), (3.052, -2.064, 8.465), (2.783, -2.354, 8.1), (2.918, -2.209, 8.416), (2.819, -2.315, 8.282), (0.2432, 0.9602, 8.1), (-0.08723, 1.676, 8.465), (0.1989, 1.056, 8.282), (0.07799, 1.318, 8.416), (-0.5146, 1.48, 8.465), (-0.6606, 0.8774, 8.1), (-0.5876, 1.179, 8.416), (-0.6411, 0.9581, 8.282), (-5.017, 3.751, 8.465), (-5.29, 4.101, 8.1), (-5.153, 3.926, 8.416), (-5.253, 4.054, 8.282), (3.481, -2.217, 8.465), (3.428, -2.585, 8.1), (3.454, -2.401, 8.416), (3.435, -2.536, 8.282), (-6.602, 1.153, 8.1), (-6.274, 1.366, 8.465), (-6.558, 1.181, 8.282), (-6.438, 1.259, 8.416), (1.233, 3.938, 8.465), (0.9901, 4.304, 8.1), (1.112, 4.121, 8.416), (1.023, 4.255, 8.282), (-5.906, 1.04, 8.465), (-6.067, 0.6986, 8.1), (-5.987, 0.8692, 8.416), (-6.045, 0.7443, 8.282), (2.694, 4.268, 8.1), (2.393, 3.914, 8.465), (2.653, 4.221, 8.282), (2.543, 4.091, 8.416), (4.597, 4.167, 8.1), (4.351, 3.81, 8.465), (4.564, 4.119, 8.282), (4.474, 3.988, 8.416), (1.693, 1.54, 8.465), (1.553, 0.86, 8.1), (1.623, 1.2, 8.416), (1.571, 0.9512, 8.282), (-0.06817, 2.129, 0.5288), (0.1482, 1.394, 0.5288), (0.2614, 2.205, 0.5288), (-0.9404, 1.936, 0.5288), (-0.7967, 1.729, 0.5288), (1.704, 1.286, 0.5288), (0.2759, 1.758, 0.5288), (0.5813, 1.311, 0.5288), (1.06, 1.384, 0.5288), (1.968, 1.688, 0.5288), (1.697, 1.938, 0.5288), (1.481, 2.043, 0.5288), (1.443, 1.216, 0.5288), (0.2904, 1.311, 0.5288), (1.193, 2.133, 0.5288), (-0.3322, 1.847, 0.5288), (1.922, 1.435, 0.5288), (-0.3339, 1.561, 0.5288), (0.8809, 2.202, 0.5288), (-0.6732, 2.003, 0.5288), (0.6544, 1.768, 0.5288), (0.8177, 1.433, 0.5288), (1.311, 1.728, 0.5288), (-0.01608, 1.483, 0.5288), (0.7275, 2.224, 0.5288)], [], [(0, 642, 975, 476), (0, 476, 261), (0, 261, 267, 339), (0, 339, 843, 642), (1, 636, 969, 470), (1, 470, 265), (1, 265, 808, 351), (1, 351, 855, 636), (2, 313, 829, 311), (2, 311, 807, 320), (2, 320, 1010, 692), (2, 692, 1016, 313), (3, 625, 981, 482), (3, 482, 330), (3, 330, 308, 357), (3, 357, 860, 625), (4, 619, 860, 357), (4, 357, 308), (4, 308, 300, 302), (4, 302, 941, 619), (5, 613, 918, 417), (5, 417, 293, 310), (5, 310, 363), (5, 363, 866, 613), (6, 607, 958, 459), (6, 459, 832, 273), (6, 273, 813, 270), (6, 270, 876, 607), (7, 601, 942, 441), (7, 441, 276, 312), (7, 312, 319, 375), (7, 375, 877, 601), (8, 595, 952, 453), (8, 453, 830, 280), (8, 280, 819, 278), (8, 278, 893, 595), (9, 589, 963, 464), (9, 464, 282), (9, 282, 818, 387), (9, 387, 888, 589), (10, 655, 809, 306), (10, 306, 821, 654), (10, 654, 990, 645), (10, 645, 988, 655), (11, 577, 899, 284), (11, 284, 821, 285), (11, 285, 823, 399), (11, 399, 900, 577), (12, 571, 900, 399), (12, 399, 823, 288), (12, 288, 822, 405), (12, 405, 906, 571), (13, 565, 906, 405), (13, 405, 822, 291), (13, 291, 820, 411), (13, 411, 912, 565), (14, 559, 923, 294), (14, 294, 826, 295), (14, 295, 828, 423), (14, 423, 924, 559), (15, 553, 924, 423), (15, 423, 828, 298), (15, 298, 827, 429), (15, 429, 930, 553), (16, 547, 930, 429), (16, 429, 827, 301), (16, 301, 825, 435), (16, 435, 936, 547), (17, 541, 912, 411), (17, 411, 820, 304), (17, 304, 817, 277), (17, 277, 887, 541), (18, 535, 855, 351), (18, 351, 808, 276), (18, 276, 441), (18, 441, 942, 535), (19, 446, 973, 632), (19, 632, 859, 356), (19, 356, 1024, 723), (19, 723, 1032, 446), (20, 523, 887, 277), (20, 277, 817, 317), (20, 317, 830, 453), (20, 453, 952, 523), (21, 517, 877, 375), (21, 375, 319), (21, 319, 832, 459), (21, 459, 958, 517), (22, 511, 866, 363), (22, 363, 310, 322), (22, 322, 282, 464), (22, 464, 963, 511), (23, 505, 849, 345), (23, 345, 810, 325), (23, 325, 265, 470), (23, 470, 969, 505), (24, 499, 842, 260), (24, 260, 805, 328), (24, 328, 261, 476), (24, 476, 975, 499), (25, 493, 843, 339), (25, 339, 267), (25, 267, 330, 482), (25, 482, 981, 493), (26, 268, 806, 262), (26, 262, 848, 488), (26, 488, 986, 332), (26, 332, 836, 268), (27, 488, 848, 344), (27, 344, 847, 489), (27, 489, 985, 487), (27, 487, 986, 488), (28, 489, 847, 343), (28, 343, 846, 490), (28, 490, 984, 486), (28, 486, 985, 489), (29, 490, 846, 342), (29, 342, 845, 491), (29, 491, 983, 485), (29, 485, 984, 490), (30, 491, 845, 341), (30, 341, 844, 492), (30, 492, 982, 484), (30, 484, 983, 491), (31, 492, 844, 340), (31, 340, 843, 493), (31, 493, 981, 483), (31, 483, 982, 492), (32, 259, 804, 333), (32, 333, 837, 494), (32, 494, 980, 329), (32, 329, 835, 259), (33, 494, 837, 334), (33, 334, 838, 495), (33, 495, 979, 481), (33, 481, 980, 494), (34, 495, 838, 335), (34, 335, 839, 496), (34, 496, 978, 480), (34, 480, 979, 495), (35, 496, 839, 336), (35, 336, 840, 497), (35, 497, 977, 479), (35, 479, 978, 496), (36, 497, 840, 337), (36, 337, 841, 498), (36, 498, 976, 478), (36, 478, 977, 497), (37, 498, 841, 338), (37, 338, 842, 499), (37, 499, 975, 477), (37, 477, 976, 498), (38, 502, 971, 473), (38, 473, 972, 739), (38, 739, 1041, 730), (38, 730, 1040, 502), (39, 738, 809, 263), (39, 263, 854, 737), (39, 737, 1033, 724), (39, 724, 1034, 738), (40, 737, 854, 350), (40, 350, 853, 500), (40, 500, 1039, 729), (40, 729, 1033, 737), (41, 501, 851, 503), (41, 503, 971, 502), (41, 502, 1040, 736), (41, 736, 1037, 501), (42, 503, 851, 347), (42, 347, 850, 504), (42, 504, 970, 472), (42, 472, 971, 503), (43, 504, 850, 346), (43, 346, 849, 505), (43, 505, 969, 471), (43, 471, 970, 504), (44, 321, 812, 269), (44, 269, 871, 506), (44, 506, 968, 323), (44, 323, 833, 321), (45, 506, 871, 368), (45, 368, 870, 507), (45, 507, 967, 469), (45, 469, 968, 506), (46, 507, 870, 367), (46, 367, 869, 508), (46, 508, 966, 468), (46, 468, 967, 507), (47, 508, 869, 366), (47, 366, 868, 509), (47, 509, 965, 467), (47, 467, 966, 508), (48, 509, 868, 365), (48, 365, 867, 510), (48, 510, 964, 466), (48, 466, 965, 509), (49, 798, 889, 588), (49, 588, 964, 797), (49, 797, 1072, 785), (49, 785, 1060, 798), (50, 763, 1027, 717), (50, 717, 1028, 762), (50, 762, 1043, 757), (50, 757, 1045, 763), (51, 513, 881, 379), (51, 379, 880, 514), (51, 514, 961, 463), (51, 463, 962, 513), (52, 514, 880, 378), (52, 378, 879, 515), (52, 515, 960, 462), (52, 462, 961, 514), (53, 515, 879, 377), (53, 377, 878, 516), (53, 516, 959, 461), (53, 461, 960, 515), (54, 516, 878, 376), (54, 376, 877, 517), (54, 517, 958, 460), (54, 460, 959, 516), (55, 316, 816, 381), (55, 381, 882, 518), (55, 518, 957, 318), (55, 318, 279, 316), (56, 518, 882, 382), (56, 382, 883, 519), (56, 519, 956, 458), (56, 458, 957, 518), (57, 519, 883, 383), (57, 383, 884, 520), (57, 520, 955, 457), (57, 457, 956, 519), (58, 520, 884, 384), (58, 384, 885, 521), (58, 521, 954, 456), (58, 456, 955, 520), (59, 521, 885, 385), (59, 385, 886, 522), (59, 522, 953, 455), (59, 455, 954, 521), (60, 522, 886, 386), (60, 386, 887, 523), (60, 523, 952, 454), (60, 454, 953, 522), (61, 274, 805, 260), (61, 260, 842, 524), (61, 524, 951, 315), (61, 315, 314, 274), (62, 524, 842, 338), (62, 338, 841, 525), (62, 525, 950, 452), (62, 452, 951, 524), (63, 525, 841, 337), (63, 337, 840, 526), (63, 526, 949, 451), (63, 451, 950, 525), (64, 526, 840, 336), (64, 336, 839, 527), (64, 527, 948, 450), (64, 450, 949, 526), (65, 527, 839, 335), (65, 335, 838, 528), (65, 528, 947, 449), (65, 449, 948, 527), (66, 448, 1030, 720), (66, 720, 1026, 369), (66, 369, 1049, 759), (66, 759, 1052, 448), (67, 761, 881, 513), (67, 513, 962, 760), (67, 760, 1047, 750), (67, 750, 1046, 761), (68, 631, 831, 272), (68, 272, 815, 380), (68, 380, 1012, 689), (68, 689, 1013, 631), (69, 531, 859, 355), (69, 355, 858, 532), (69, 532, 945, 445), (69, 445, 946, 531), (70, 532, 858, 354), (70, 354, 857, 533), (70, 533, 944, 444), (70, 444, 945, 532), (71, 533, 857, 353), (71, 353, 856, 534), (71, 534, 943, 443), (71, 443, 944, 533), (72, 534, 856, 352), (72, 352, 855, 535), (72, 535, 942, 442), (72, 442, 943, 534), (73, 303, 824, 292), (73, 292, 917, 536), (73, 536, 882, 381), (73, 381, 816, 303), (74, 536, 917, 416), (74, 416, 916, 537), (74, 537, 883, 382), (74, 382, 882, 536), (75, 537, 916, 415), (75, 415, 915, 538), (75, 538, 884, 383), (75, 383, 883, 537), (76, 538, 915, 414), (76, 414, 914, 539), (76, 539, 885, 384), (76, 384, 884, 538), (77, 539, 914, 413), (77, 413, 913, 540), (77, 540, 886, 385), (77, 385, 885, 539), (78, 540, 913, 412), (78, 412, 912, 541), (78, 541, 887, 386), (78, 386, 886, 540), (79, 300, 299), (79, 299, 935, 542), (79, 542, 941, 302), (79, 302, 300), (80, 364, 934, 543), (80, 543, 940, 796), (80, 796, 1067, 780), (80, 780, 1065, 364), (81, 543, 934, 433), (81, 433, 933, 544), (81, 544, 939, 439), (81, 439, 940, 543), (82, 544, 933, 432), (82, 432, 932, 545), (82, 545, 938, 438), (82, 438, 939, 544), (83, 545, 932, 431), (83, 431, 931, 546), (83, 546, 937, 437), (83, 437, 938, 545), (84, 546, 931, 430), (84, 430, 930, 547), (84, 547, 936, 436), (84, 436, 937, 546), (85, 297, 296), (85, 296, 929, 548), (85, 548, 935, 299), (85, 299, 300, 297), (86, 795, 861, 358), (86, 358, 860, 794), (86, 794, 1055, 768), (86, 768, 1056, 795), (87, 549, 928, 427), (87, 427, 927, 550), (87, 550, 933, 433), (87, 433, 934, 549), (88, 550, 927, 426), (88, 426, 926, 551), (88, 551, 932, 432), (88, 432, 933, 550), (89, 551, 926, 425), (89, 425, 925, 552), (89, 552, 931, 431), (89, 431, 932, 551), (90, 552, 925, 424), (90, 424, 924, 553), (90, 553, 930, 430), (90, 430, 931, 552), (91, 293, 417), (91, 417, 918, 554), (91, 554, 929, 296), (91, 296, 297, 293), (92, 793, 941, 542), (92, 542, 935, 388), (92, 388, 1066, 779), (92, 779, 1068, 793), (93, 555, 919, 419), (93, 419, 920, 556), (93, 556, 927, 427), (93, 427, 928, 555), (94, 556, 920, 420), (94, 420, 921, 557), (94, 557, 926, 426), (94, 426, 927, 556), (95, 557, 921, 421), (95, 421, 922, 558), (95, 558, 925, 425), (95, 425, 926, 557), (96, 558, 922, 422), (96, 422, 923, 559), (96, 559, 924, 424), (96, 424, 925, 558), (97, 290, 287, 289), (97, 289, 911, 560), (97, 560, 917, 292), (97, 292, 824, 290), (98, 560, 911, 410), (98, 410, 910, 561), (98, 561, 916, 416), (98, 416, 917, 560), (99, 561, 910, 409), (99, 409, 909, 562), (99, 562, 915, 415), (99, 415, 916, 561), (100, 562, 909, 408), (100, 408, 908, 563), (100, 563, 914, 414), (100, 414, 915, 562), (101, 563, 908, 407), (101, 407, 907, 564), (101, 564, 913, 413), (101, 413, 914, 563), (102, 564, 907, 406), (102, 406, 906, 565), (102, 565, 912, 412), (102, 412, 913, 564), (103, 287, 283, 286), (103, 286, 905, 566), (103, 566, 911, 289), (103, 289, 287), (104, 566, 905, 404), (104, 404, 904, 567), (104, 567, 910, 410), (104, 410, 911, 566), (105, 567, 904, 403), (105, 403, 903, 568), (105, 568, 909, 409), (105, 409, 910, 567), (106, 568, 903, 402), (106, 402, 902, 569), (106, 569, 908, 408), (106, 408, 909, 568), (107, 569, 902, 401), (107, 401, 901, 570), (107, 570, 907, 407), (107, 407, 908, 569), (108, 570, 901, 400), (108, 400, 900, 571), (108, 571, 906, 406), (108, 406, 907, 570), (109, 283, 305, 393), (109, 393, 894, 572), (109, 572, 905, 286), (109, 286, 283), (110, 572, 894, 394), (110, 394, 895, 573), (110, 573, 904, 404), (110, 404, 905, 572), (111, 683, 896, 574), (111, 574, 903, 682), (111, 682, 1007, 677), (111, 677, 1005, 683), (112, 575, 901, 401), (112, 401, 902, 667), (112, 667, 999, 661), (112, 661, 998, 575), (113, 666, 898, 576), (113, 576, 901, 575), (113, 575, 998, 665), (113, 665, 997, 666), (114, 576, 898, 398), (114, 398, 899, 577), (114, 577, 900, 400), (114, 400, 901, 576), (115, 305, 810, 345), (115, 345, 849, 578), (115, 578, 894, 393), (115, 393, 305), (116, 578, 849, 346), (116, 346, 850, 579), (116, 579, 895, 394), (116, 394, 894, 578), (117, 682, 903, 403), (117, 403, 904, 681), (117, 681, 1008, 675), (117, 675, 1007, 682), (118, 395, 851, 348), (118, 348, 852, 580), (118, 580, 1003, 672), (118, 672, 1002, 395), (119, 654, 821, 284), (119, 284, 899, 653), (119, 653, 989, 644), (119, 644, 990, 654), (120, 582, 853, 350), (120, 350, 854, 583), (120, 583, 987, 647), (120, 647, 992, 582), (121, 281, 833, 323), (121, 323, 968, 584), (121, 584, 893, 278), (121, 278, 819, 281), (122, 584, 968, 469), (122, 469, 967, 585), (122, 585, 892, 392), (122, 392, 893, 584), (123, 585, 967, 468), (123, 468, 966, 586), (123, 586, 891, 391), (123, 391, 892, 585), (124, 586, 966, 467), (124, 467, 965, 587), (124, 587, 890, 390), (124, 390, 891, 586), (125, 587, 965, 466), (125, 466, 964, 588), (125, 588, 889, 389), (125, 389, 890, 587), (126, 465, 928, 549), (126, 549, 934, 364), (126, 364, 1065, 782), (126, 782, 1063, 465), (127, 279, 318), (127, 318, 957, 590), (127, 590, 888, 387), (127, 387, 818, 279), (128, 388, 935, 548), (128, 548, 929, 418), (128, 418, 1064, 781), (128, 781, 1066, 388), (129, 591, 956, 457), (129, 457, 955, 592), (129, 592, 890, 389), (129, 389, 889, 591), (130, 592, 955, 456), (130, 456, 954, 593), (130, 593, 891, 390), (130, 390, 890, 592), (131, 593, 954, 455), (131, 455, 953, 594), (131, 594, 892, 391), (131, 391, 891, 593), (132, 594, 953, 454), (132, 454, 952, 595), (132, 595, 893, 392), (132, 392, 892, 594), (133, 530, 974, 475), (133, 475, 973, 446), (133, 446, 1032, 709), (133, 709, 1021, 530), (134, 369, 1026, 719), (134, 719, 1031, 370), (134, 370, 1048, 758), (134, 758, 1049, 369), (135, 597, 946, 445), (135, 445, 945, 598), (135, 598, 880, 379), (135, 379, 881, 597), (136, 598, 945, 444), (136, 444, 944, 599), (136, 599, 879, 378), (136, 378, 880, 598), (137, 599, 944, 443), (137, 443, 943, 600), (137, 600, 878, 377), (137, 377, 879, 599), (138, 600, 943, 442), (138, 442, 942, 601), (138, 601, 877, 376), (138, 376, 878, 600), (139, 512, 838, 334), (139, 334, 837, 596), (139, 596, 1022, 700), (139, 700, 1023, 512), (140, 603, 962, 463), (140, 463, 961, 604), (140, 604, 873, 371), (140, 371, 872, 603), (141, 604, 961, 462), (141, 462, 960, 605), (141, 605, 874, 372), (141, 372, 873, 604), (142, 605, 960, 461), (142, 461, 959, 606), (142, 606, 875, 373), (142, 373, 874, 605), (143, 606, 959, 460), (143, 460, 958, 607), (143, 607, 876, 374), (143, 374, 875, 606), (144, 309, 826, 294), (144, 294, 923, 608), (144, 608, 871, 269), (144, 269, 812, 309), (145, 608, 923, 422), (145, 422, 922, 609), (145, 609, 870, 368), (145, 368, 871, 608), (146, 609, 922, 421), (146, 421, 921, 610), (146, 610, 869, 367), (146, 367, 870, 609), (147, 610, 921, 420), (147, 420, 920, 611), (147, 611, 868, 366), (147, 366, 869, 610), (148, 611, 920, 419), (148, 419, 919, 612), (148, 612, 867, 365), (148, 365, 868, 611), (149, 428, 866, 511), (149, 511, 963, 434), (149, 434, 1071, 778), (149, 778, 1057, 428), (150, 307, 811, 266), (150, 266, 865, 614), (150, 614, 936, 435), (150, 435, 825, 307), (151, 614, 865, 362), (151, 362, 864, 615), (151, 615, 937, 436), (151, 436, 936, 614), (152, 615, 864, 361), (152, 361, 863, 616), (152, 616, 938, 437), (152, 437, 937, 615), (153, 616, 863, 360), (153, 360, 862, 617), (153, 617, 939, 438), (153, 438, 938, 616), (154, 617, 862, 359), (154, 359, 861, 618), (154, 618, 940, 439), (154, 439, 939, 617), (155, 440, 919, 555), (155, 555, 928, 465), (155, 465, 1063, 784), (155, 784, 1062, 440), (156, 331, 836, 332), (156, 332, 986, 620), (156, 620, 865, 266), (156, 266, 811, 331), (157, 620, 986, 487), (157, 487, 985, 621), (157, 621, 864, 362), (157, 362, 865, 620), (158, 621, 985, 486), (158, 486, 984, 622), (158, 622, 863, 361), (158, 361, 864, 621), (159, 622, 984, 485), (159, 485, 983, 623), (159, 623, 862, 360), (159, 360, 863, 622), (160, 623, 983, 484), (160, 484, 982, 624), (160, 624, 861, 359), (160, 359, 862, 623), (161, 624, 982, 483), (161, 483, 981, 625), (161, 625, 860, 358), (161, 358, 861, 624), (162, 314, 315), (162, 315, 951, 626), (162, 626, 876, 270), (162, 270, 813, 314), (163, 626, 951, 452), (163, 452, 950, 627), (163, 627, 875, 374), (163, 374, 876, 626), (164, 627, 950, 451), (164, 451, 949, 628), (164, 628, 874, 373), (164, 373, 875, 627), (165, 628, 949, 450), (165, 450, 948, 629), (165, 629, 873, 372), (165, 372, 874, 628), (166, 629, 948, 449), (166, 449, 947, 630), (166, 630, 872, 371), (166, 371, 873, 629), (167, 529, 834, 326), (167, 326, 974, 530), (167, 530, 1021, 698), (167, 698, 1020, 529), (168, 596, 837, 333), (168, 333, 804, 602), (168, 602, 1018, 699), (168, 699, 1022, 596), (631, 1015, 831), (695, 702, 1015), (702, 695, 210), (1015, 631, 695), (169, 632, 973, 474), (169, 474, 972, 633), (169, 633, 858, 355), (169, 355, 859, 632), (170, 633, 972, 473), (170, 473, 971, 634), (170, 634, 857, 354), (170, 354, 858, 633), (171, 634, 971, 472), (171, 472, 970, 635), (171, 635, 856, 353), (171, 353, 857, 634), (172, 635, 970, 471), (172, 471, 969, 636), (172, 636, 855, 352), (172, 352, 856, 635), (173, 327, 835, 329), (173, 329, 980, 637), (173, 637, 848, 262), (173, 262, 806, 327), (174, 637, 980, 481), (174, 481, 979, 638), (174, 638, 847, 344), (174, 344, 848, 637), (175, 638, 979, 480), (175, 480, 978, 639), (175, 639, 846, 343), (175, 343, 847, 638), (176, 639, 978, 479), (176, 479, 977, 640), (176, 640, 845, 342), (176, 342, 846, 639), (177, 640, 977, 478), (177, 478, 976, 641), (177, 641, 844, 341), (177, 341, 845, 640), (178, 641, 976, 477), (178, 477, 975, 642), (178, 642, 843, 340), (178, 340, 844, 641), (179, 652, 987, 643), (179, 643, 988, 645), (179, 645, 990, 644), (179, 644, 989, 652), (180, 650, 991, 646), (180, 646, 992, 651), (180, 651, 994, 648), (180, 648, 993, 650), (181, 651, 992, 647), (181, 647, 987, 652), (181, 652, 989, 649), (181, 649, 994, 651), (182, 657, 898, 397), (182, 397, 897, 656), (182, 656, 993, 648), (182, 648, 994, 657), (183, 656, 897, 581), (183, 581, 852, 658), (183, 658, 991, 650), (183, 650, 993, 656), (184, 658, 852, 349), (184, 349, 853, 582), (184, 582, 992, 646), (184, 646, 991, 658), (185, 583, 854, 263), (185, 263, 809, 655), (185, 655, 988, 643), (185, 643, 987, 583), (186, 653, 899, 398), (186, 398, 898, 657), (186, 657, 994, 649), (186, 649, 989, 653), (187, 663, 995, 659), (187, 659, 996, 664), (187, 664, 999, 662), (187, 662, 1000, 663), (188, 664, 996, 660), (188, 660, 997, 665), (188, 665, 998, 661), (188, 661, 999, 664), (189, 669, 903, 574), (189, 574, 896, 668), (189, 668, 995, 663), (189, 663, 1000, 669), (190, 670, 897, 397), (190, 397, 898, 666), (190, 666, 997, 660), (190, 660, 996, 670), (191, 667, 902, 402), (191, 402, 903, 669), (191, 669, 1000, 662), (191, 662, 999, 667), (192, 668, 896, 396), (192, 396, 897, 670), (192, 670, 996, 659), (192, 659, 995, 668), (193, 676, 1004, 673), (193, 673, 1005, 677), (193, 677, 1007, 675), (193, 675, 1008, 676), (194, 678, 1001, 671), (194, 671, 1002, 679), (194, 679, 1005, 673), (194, 673, 1004, 678), (195, 679, 1002, 672), (195, 672, 1003, 680), (195, 680, 1006, 674), (195, 674, 1005, 679), (196, 580, 852, 581), (196, 581, 897, 684), (196, 684, 1006, 680), (196, 680, 1003, 580), (197, 686, 895, 579), (197, 579, 850, 685), (197, 685, 1001, 678), (197, 678, 1004, 686), (198, 685, 850, 347), (198, 347, 851, 395), (198, 395, 1002, 671), (198, 671, 1001, 685), (199, 681, 904, 573), (199, 573, 895, 686), (199, 686, 1004, 676), (199, 676, 1008, 681), (200, 684, 897, 396), (200, 396, 896, 683), (200, 683, 1005, 674), (200, 674, 1006, 684), (201, 721, 1029, 706), (201, 706, 1014, 690), (201, 690, 1015, 702), (201, 702, 1025, 721), (202, 713, 1022, 699), (202, 699, 1018, 694), (202, 694, 1014, 706), (202, 706, 1029, 713), (203, 689, 1012, 688), (203, 688, 1011, 710), (203, 710, 1019, 696), (203, 696, 1013, 689), (204, 710, 1011, 704), (204, 704, 1027, 711), (204, 711, 1031, 708), (204, 708, 1019, 710), (205, 712, 1023, 700), (205, 700, 1022, 713), (205, 713, 1029, 707), (205, 707, 1030, 712), (206, 692, 1010, 687), (206, 687, 1009, 714), (206, 714, 1017, 693), (206, 693, 1016, 692), (207, 714, 1009, 701), (207, 701, 1024, 715), (207, 715, 1028, 705), (207, 705, 1017, 714), (208, 691, 1016, 693), (208, 693, 1017, 716), (208, 716, 1011, 688), (208, 688, 1012, 691), (209, 716, 1017, 705), (209, 705, 1028, 717), (209, 717, 1027, 704), (209, 704, 1011, 716), (210, 695, 1013, 696), (210, 696, 1019, 718), (210, 718, 1025, 702), (695, 631, 1013), (211, 718, 1019, 708), (211, 708, 1031, 719), (211, 719, 1026, 703), (211, 703, 1025, 718), (212, 720, 1030, 707), (212, 707, 1029, 721), (212, 721, 1025, 703), (212, 703, 1026, 720), (213, 697, 1020, 698), (213, 698, 1021, 722), (213, 722, 1009, 687), (213, 687, 1010, 697), (214, 722, 1021, 709), (214, 709, 1032, 723), (214, 723, 1024, 701), (214, 701, 1009, 722), (215, 320, 807, 324), (215, 324, 834, 529), (215, 529, 1020, 697), (215, 697, 1010, 320), (216, 447, 1023, 712), (216, 712, 1030, 448), (216, 448, 1052, 756), (216, 756, 1053, 447), (217, 356, 859, 531), (217, 531, 946, 271), (217, 271, 1028, 715), (217, 715, 1024, 356), (218, 380, 815, 275), (218, 275, 829, 313), (218, 313, 1016, 691), (218, 691, 1012, 380), (219, 725, 1034, 724), (219, 724, 1033, 733), (219, 733, 1036, 726), (219, 726, 1035, 725), (220, 733, 1033, 729), (220, 729, 1039, 734), (220, 734, 1042, 732), (220, 732, 1036, 733), (221, 734, 1039, 728), (221, 728, 1038, 735), (221, 735, 1041, 731), (221, 731, 1042, 734), (222, 735, 1038, 727), (222, 727, 1037, 736), (222, 736, 1040, 730), (222, 730, 1041, 735), (223, 740, 834, 264), (223, 264, 809, 738), (223, 738, 1034, 725), (223, 725, 1035, 740), (224, 741, 852, 348), (224, 348, 851, 501), (224, 501, 1037, 727), (224, 727, 1038, 741), (225, 739, 972, 474), (225, 474, 973, 742), (225, 742, 1042, 731), (225, 731, 1041, 739), (226, 500, 853, 349), (226, 349, 852, 741), (226, 741, 1038, 728), (226, 728, 1039, 500), (227, 742, 973, 475), (227, 475, 974, 743), (227, 743, 1036, 732), (227, 732, 1042, 742), (228, 743, 974, 326), (228, 326, 834, 740), (228, 740, 1035, 726), (228, 726, 1036, 743), (229, 746, 1047, 753), (229, 753, 1050, 747), (229, 747, 1049, 758), (229, 758, 1048, 746), (230, 748, 1051, 751), (230, 751, 1054, 749), (230, 749, 1053, 756), (230, 756, 1052, 748), (231, 745, 1046, 750), (231, 750, 1047, 746), (231, 746, 1048, 755), (231, 755, 1045, 745), (232, 747, 1050, 754), (232, 754, 1051, 748), (232, 748, 1052, 759), (232, 759, 1049, 747), (233, 744, 1044, 752), (233, 752, 1046, 745), (233, 745, 1045, 757), (233, 757, 1043, 744), (234, 765, 872, 630), (234, 630, 947, 764), (234, 764, 1051, 754), (234, 754, 1050, 765), (235, 764, 947, 528), (235, 528, 838, 766), (235, 766, 1054, 751), (235, 751, 1051, 764), (236, 760, 962, 603), (236, 603, 872, 765), (236, 765, 1050, 753), (236, 753, 1047, 760), (237, 762, 1028, 271), (237, 271, 946, 767), (237, 767, 1044, 744), (237, 744, 1043, 762), (238, 370, 1031, 711), (238, 711, 1027, 763), (238, 763, 1045, 755), (238, 755, 1048, 370), (239, 767, 946, 597), (239, 597, 881, 761), (239, 761, 1046, 752), (239, 752, 1044, 767), (240, 766, 838, 512), (240, 512, 1023, 447), (240, 447, 1053, 749), (240, 749, 1054, 766), (241, 777, 1058, 769), (241, 769, 1057, 778), (241, 778, 1071, 776), (241, 776, 1072, 777), (242, 779, 1066, 773), (242, 773, 1065, 780), (242, 780, 1067, 774), (242, 774, 1068, 779), (243, 781, 1064, 772), (243, 772, 1063, 782), (243, 782, 1065, 773), (243, 773, 1066, 781), (244, 783, 1061, 771), (244, 771, 1062, 784), (244, 784, 1063, 772), (244, 772, 1064, 783), (245, 785, 1072, 776), (245, 776, 1071, 786), (245, 786, 1059, 770), (245, 770, 1060, 785), (246, 787, 1070, 775), (246, 775, 1069, 788), (246, 788, 1060, 770), (246, 770, 1059, 787), (247, 789, 1062, 771), (247, 771, 1061, 790), (247, 790, 1057, 769), (247, 769, 1058, 789), (248, 791, 1056, 768), (248, 768, 1055, 792), (248, 792, 1068, 774), (248, 774, 1067, 791), (249, 796, 940, 618), (249, 618, 861, 795), (249, 795, 1056, 791), (249, 791, 1067, 796), (250, 434, 963, 589), (250, 589, 888, 799), (250, 799, 1059, 786), (250, 786, 1071, 434), (251, 794, 860, 619), (251, 619, 941, 793), (251, 793, 1068, 792), (251, 792, 1055, 794), (252, 800, 867, 612), (252, 612, 919, 440), (252, 440, 1062, 789), (252, 789, 1058, 800), (253, 799, 888, 590), (253, 590, 957, 801), (253, 801, 1070, 787), (253, 787, 1059, 799), (254, 802, 918, 613), (254, 613, 866, 428), (254, 428, 1057, 790), (254, 790, 1061, 802), (255, 803, 956, 591), (255, 591, 889, 798), (255, 798, 1060, 788), (255, 788, 1069, 803), (256, 418, 929, 554), (256, 554, 918, 802), (256, 802, 1061, 783), (256, 783, 1064, 418), (257, 801, 957, 458), (257, 458, 956, 803), (257, 803, 1069, 775), (257, 775, 1070, 801), (258, 797, 964, 510), (258, 510, 867, 800), (258, 800, 1058, 777), (258, 777, 1072, 797), (312, 276, 1137, 1205), (1073, 1104, 1088, 1079), (1076, 1141, 1169, 1078), (308, 330, 1201, 1208), (1124, 1075, 1161, 1120), (1097, 814, 1100), (1073, 1080, 1200, 1104), (1153, 1144, 1075), (810, 305, 1180, 1185), (1200, 1080, 1209), (319, 312, 1205, 1196), (1081, 1197, 1204, 1136), (267, 261, 1089, 1105), (1100, 814, 1081, 1136), (1172, 1213, 1078, 1169), (824, 303, 1121, 1160), (290, 824, 1160, 1165), (287, 290, 1165, 1157), (813, 273, 1113, 1117), (805, 274, 1128, 1133), (1085, 1132, 1077, 1079), (1093, 1184, 1082), (1132, 1129, 1077), (1209, 1080, 1078, 1213), (1082, 1181, 1216, 1083), (1074, 1164, 1161, 1075), (1074, 1083, 1216, 1156), (814, 1097, 1093), (1116, 1112, 1077, 1188), (322, 310, 1140, 1145), (1109, 1197, 1081), (816, 316, 1193, 1177), (1124, 1148, 1153, 1075), (303, 816, 1177, 1121), (1141, 1076, 1075, 1144), (832, 319, 1196, 1108), (1081, 814, 1079, 1077), (814, 1082, 1073, 1079), (1082, 1083, 1080, 1073), (1083, 1076, 1078, 1080), (282, 322, 1145, 1152), (818, 282, 1152, 1149), (316, 279, 1125, 1193), (297, 300, 1212, 1173), (273, 832, 1108, 1113), (300, 308, 1208, 1212), (325, 810, 1185, 1092), (328, 805, 1133, 1084), (1088, 1085, 1079), (1077, 1129, 1188), (274, 314, 1189, 1128), (314, 813, 1117, 1189), (1124, 1120, 1176, 1192), (279, 818, 1149, 1125), (1075, 1076, 1074), (293, 297, 1173, 1168), (283, 287, 1157, 1217), (1076, 1083, 1074), (1156, 1164, 1074), (1181, 1082, 1184), (305, 283, 1217, 1180), (1109, 1081, 1077, 1112), (310, 293, 1168, 1140), (276, 808, 1101, 1137), (330, 267, 1105, 1201), (265, 325, 1092, 1096), (1093, 1082, 814), (808, 265, 1096, 1101), (1085, 1088, 1090, 1087), (1087, 1090, 1091, 1086), (1086, 1091, 1089, 1084), (1097, 1100, 1102, 1099), (1099, 1102, 1103, 1098), (1098, 1103, 1101, 1096), (1109, 1112, 1114, 1111), (1111, 1114, 1115, 1110), (1110, 1115, 1113, 1108), (1112, 1116, 1118, 1114), (1114, 1118, 1119, 1115), (1115, 1119, 1117, 1113), (1129, 1132, 1134, 1131), (1131, 1134, 1135, 1130), (1130, 1135, 1133, 1128), (1137, 1101, 1103, 1139), (1139, 1103, 1102, 1138), (1138, 1102, 1100, 1136), (1141, 1144, 1146, 1143), (1143, 1146, 1147, 1142), (1142, 1147, 1145, 1140), (1125, 1149, 1151, 1127), (1127, 1151, 1150, 1126), (1126, 1150, 1148, 1124), (1153, 1148, 1150, 1155), (1155, 1150, 1151, 1154), (1154, 1151, 1149, 1152), (1161, 1164, 1166, 1163), (1163, 1166, 1167, 1162), (1162, 1167, 1165, 1160), (1169, 1141, 1143, 1171), (1171, 1143, 1142, 1170), (1170, 1142, 1140, 1168), (1172, 1169, 1171, 1174), (1174, 1171, 1170, 1175), (1175, 1170, 1168, 1173), (1176, 1120, 1122, 1178), (1178, 1122, 1123, 1179), (1179, 1123, 1121, 1177), (1120, 1161, 1163, 1122), (1122, 1163, 1162, 1123), (1123, 1162, 1160, 1121), (1181, 1184, 1186, 1183), (1183, 1186, 1187, 1182), (1182, 1187, 1185, 1180), (1116, 1188, 1190, 1118), (1118, 1190, 1191, 1119), (1119, 1191, 1189, 1117), (1177, 1193, 1195, 1179), (1179, 1195, 1194, 1178), (1178, 1194, 1192, 1176), (1093, 1097, 1099, 1095), (1095, 1099, 1098, 1094), (1094, 1098, 1096, 1092), (1197, 1109, 1111, 1199), (1199, 1111, 1110, 1198), (1198, 1110, 1108, 1196), (1144, 1153, 1155, 1146), (1146, 1155, 1154, 1147), (1147, 1154, 1152, 1145), (1184, 1093, 1095, 1186), (1186, 1095, 1094, 1187), (1187, 1094, 1092, 1185), (1132, 1085, 1087, 1134), (1134, 1087, 1086, 1135), (1135, 1086, 1084, 1133), (1088, 1104, 1106, 1090), (1090, 1106, 1107, 1091), (1091, 1107, 1105, 1089), (1201, 1105, 1107, 1203), (1203, 1107, 1106, 1202), (1202, 1106, 1104, 1200), (1205, 1137, 1139, 1207), (1207, 1139, 1138, 1206), (1206, 1138, 1136, 1204), (1213, 1172, 1174, 1215), (1215, 1174, 1175, 1214), (1214, 1175, 1173, 1212), (1209, 1213, 1215, 1211), (1211, 1215, 1214, 1210), (1210, 1214, 1212, 1208), (1193, 1125, 1127, 1195), (1195, 1127, 1126, 1194), (1194, 1126, 1124, 1192), (1208, 1201, 1203, 1210), (1210, 1203, 1202, 1211), (1211, 1202, 1200, 1209), (1188, 1129, 1131, 1190), (1190, 1131, 1130, 1191), (1191, 1130, 1128, 1189), (1164, 1156, 1158, 1166), (1166, 1158, 1159, 1167), (1167, 1159, 1157, 1165), (1156, 1216, 1218, 1158), (1158, 1218, 1219, 1159), (1159, 1219, 1217, 1157), (1216, 1181, 1183, 1218), (1218, 1183, 1182, 1219), (1219, 1182, 1180, 1217), (1196, 1205, 1207, 1198), (1198, 1207, 1206, 1199), (1199, 1206, 1204, 1197), (261, 328, 1084, 1089), (298, 828, 1229, 1230), (1014, 694, 1239, 1223), (809, 264, 1221, 1233), (827, 298, 1230), (831, 1015, 1223), (280, 830, 1232, 1225), (819, 280, 1225), (331, 811, 1234, 1238), (317, 817, 1232), (833, 281, 1225, 1236), (836, 331, 1238, 1244), (830, 317, 1232), (281, 819, 1225), (301, 827, 1230, 1231), (268, 836, 1244, 1222), (825, 301, 1231), (806, 268, 1222), (285, 821, 1227), (823, 285, 1227, 1241), (304, 820, 1232), (812, 321, 1236), (817, 304, 1232), (288, 823, 1241, 1228), (321, 833, 1236), (822, 288, 1228), (306, 809, 1233), (272, 831, 1223), (821, 306, 1233, 1227), (815, 272, 1223, 1224), (307, 825, 1231, 1234), (291, 822, 1228), (324, 807, 1237), (811, 307, 1234), (820, 291, 1228, 1232), (259, 835, 1220), (834, 324, 1237, 1243), (690, 1014, 1223), (804, 259, 1220, 1239), (309, 812, 1236, 1229), (829, 275, 1224), (1015, 690, 1223), (826, 309, 1229), (275, 815, 1224), (807, 311, 1224, 1237), (295, 826, 1229), (327, 806, 1222), (311, 829, 1224), (828, 295, 1229), (835, 327, 1222, 1220), (602, 804, 1239), (694, 1018, 1239), (264, 834, 1243, 1221), (1018, 602, 1239), (1240, 1227, 1233, 1226), (1244, 1240, 1226, 1222), (1226, 1220, 1222), (1221, 1226, 1233), (1221, 1243, 1226), (1241, 1227, 1240), (1240, 1244, 1238), (1238, 1234, 1242, 1240), (1231, 1242, 1234), (1240, 1242, 1228, 1241), (1232, 1228, 1242), (1242, 1229, 1236), (1236, 1225, 1242), (1242, 1225, 1232), (1242, 1230, 1229), (1231, 1230, 1242), (1223, 1239, 1235), (1220, 1235, 1239), (1226, 1235, 1220), (1237, 1235, 1226, 1243), (1237, 1224, 1223, 1235)])
me_cube_016.polygons.foreach_set('use_smooth', [True] * 1285)
me_cube_016.use_remesh_preserve_volume = False
me_cube_016.use_remesh_preserve_attributes = False
me_cube_016.use_mirror_vertex_groups = False
me_cube_016.update()

# ---- objects
ob_cube_016 = bpy.data.objects.new('Cube.016', me_cube_016)

# ---- transforms, parenting, visibility, modifiers, constraints
ob_cube_016.location = (0.0, 0.0, 0.0)
ob_cube_016.lineart.crease_threshold = 0.0

# ---- collection membership
col_collection_1_012.objects.link(ob_cube_016)

# ---- scene / render settings (as saved in the file)
scene.frame_start = 1; scene.frame_end = 250; scene.frame_set(1)
scene.render.engine = 'BLENDER_EEVEE_NEXT'
scene.render.image_settings.exr_codec = 'NONE'
scene.render.resolution_percentage = 50
scene.render.dither_intensity = 0.0
scene.render.simplify_subdivision_render = 0
scene.render.simplify_child_particles_render = 0.0
scene.cycles.use_denoising = False
scene.cycles.samples = 128
scene.cycles.sampling_pattern = 'TABULATED_SOBOL'
scene.cycles.use_adaptive_sampling = False
scene.cycles.use_light_tree = False
scene.cycles.blur_glossy = 0.0
scene.cycles.sample_clamp_indirect = 0.0
scene.view_settings.view_transform = 'Standard'
bpy.context.view_layer.update()

# ---- added for rendering (the .blend has no active camera and no usable light): camera, sun + grey world if the file has none
cam_auto = bpy.data.cameras.new('AutoCamera')
cam_auto.lens = 50.0
cam_auto.sensor_width = 36.0
cam_auto.clip_end = 1000.0
ob_auto_camera = bpy.data.objects.new('AutoCamera', cam_auto)
scene.collection.objects.link(ob_auto_camera)
ob_auto_camera.location = (15.1391, -17.5837, 16.8768)
ob_auto_camera.rotation_euler = (1.09748, -7.21219e-08, 0.694738)
scene.camera = ob_auto_camera
light_auto_sun = bpy.data.lights.new('AutoSun', 'SUN')
light_auto_sun.energy = 3.0
light_auto_sun.angle = 0.0523599
ob_auto_sun = bpy.data.objects.new('AutoSun', light_auto_sun)
scene.collection.objects.link(ob_auto_sun)
ob_auto_sun.rotation_euler = (0.872665, 0.174533, 0.523599)
if scene.world is None:
    world_auto = bpy.data.worlds.new('AutoWorld')
    world_auto.color = (0.3, 0.3, 0.3)
    scene.world = world_auto
bpy.context.view_layer.update()
